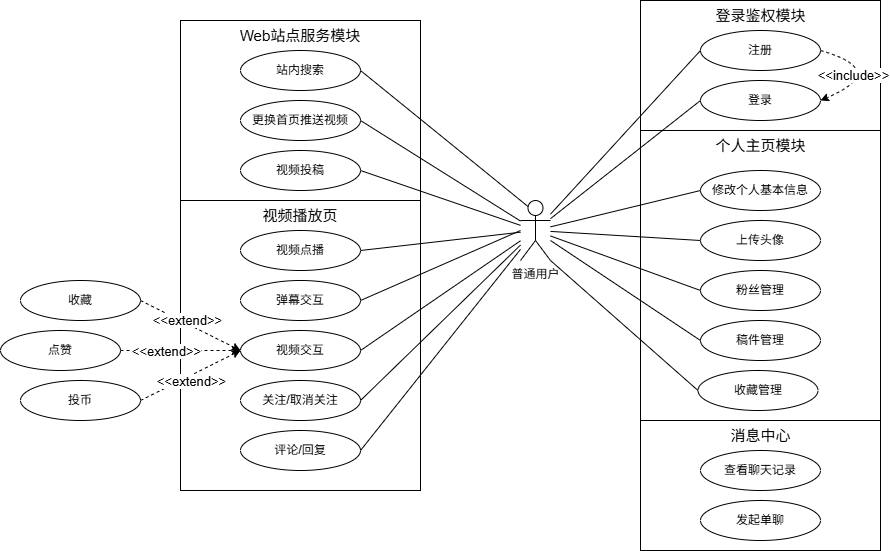

The diagram above was exported from draw.io. Its source (the exported page's mxGraphModel, read from the mxfile embedded in the PNG):
<mxGraphModel dx="1857" dy="612" grid="1" gridSize="10" guides="1" tooltips="1" connect="1" arrows="1" fold="1" page="1" pageScale="1" pageWidth="827" pageHeight="1169" math="0" shadow="0">
  <root>
    <mxCell id="0" />
    <mxCell id="1" parent="0" />
    <mxCell id="PwosoQ8HGtFutO9rGFKL-30" value="" style="rounded=0;whiteSpace=wrap;html=1;" parent="1" vertex="1">
      <mxGeometry x="120" y="140" width="240" height="290" as="geometry" />
    </mxCell>
    <mxCell id="PwosoQ8HGtFutO9rGFKL-27" value="" style="rounded=0;whiteSpace=wrap;html=1;" parent="1" vertex="1">
      <mxGeometry x="-340" y="30" width="240" height="180" as="geometry" />
    </mxCell>
    <mxCell id="PwosoQ8HGtFutO9rGFKL-5" value="" style="rounded=0;whiteSpace=wrap;html=1;" parent="1" vertex="1">
      <mxGeometry x="120" y="10" width="240" height="130" as="geometry" />
    </mxCell>
    <mxCell id="PwosoQ8HGtFutO9rGFKL-1" value="普通用户" style="shape=umlActor;verticalLabelPosition=bottom;verticalAlign=top;html=1;outlineConnect=0;" parent="1" vertex="1">
      <mxGeometry y="210" width="30" height="60" as="geometry" />
    </mxCell>
    <mxCell id="PwosoQ8HGtFutO9rGFKL-4" value="登录" style="ellipse;whiteSpace=wrap;html=1;" parent="1" vertex="1">
      <mxGeometry x="180" y="90" width="120" height="40" as="geometry" />
    </mxCell>
    <mxCell id="PwosoQ8HGtFutO9rGFKL-6" value="&lt;font style=&quot;font-size: 15px;&quot;&gt;登录鉴权模块&lt;/font&gt;" style="text;html=1;align=center;verticalAlign=middle;whiteSpace=wrap;rounded=0;" parent="1" vertex="1">
      <mxGeometry x="177.5" y="10" width="125" height="30" as="geometry" />
    </mxCell>
    <mxCell id="PwosoQ8HGtFutO9rGFKL-10" value="注册" style="ellipse;whiteSpace=wrap;html=1;" parent="1" vertex="1">
      <mxGeometry x="180" y="40" width="120" height="40" as="geometry" />
    </mxCell>
    <mxCell id="PwosoQ8HGtFutO9rGFKL-15" value="站内搜索" style="ellipse;whiteSpace=wrap;html=1;" parent="1" vertex="1">
      <mxGeometry x="-280" y="60" width="120" height="40" as="geometry" />
    </mxCell>
    <mxCell id="PwosoQ8HGtFutO9rGFKL-16" value="更换首页推送视频" style="ellipse;whiteSpace=wrap;html=1;" parent="1" vertex="1">
      <mxGeometry x="-280" y="110" width="120" height="40" as="geometry" />
    </mxCell>
    <mxCell id="PwosoQ8HGtFutO9rGFKL-17" value="修改个人基本信息" style="ellipse;whiteSpace=wrap;html=1;" parent="1" vertex="1">
      <mxGeometry x="180" y="180" width="120" height="40" as="geometry" />
    </mxCell>
    <mxCell id="PwosoQ8HGtFutO9rGFKL-22" value="" style="curved=1;endArrow=classic;html=1;rounded=0;entryX=1;entryY=0.5;entryDx=0;entryDy=0;exitX=1;exitY=0.5;exitDx=0;exitDy=0;dashed=1;" parent="1" source="PwosoQ8HGtFutO9rGFKL-10" target="PwosoQ8HGtFutO9rGFKL-4" edge="1">
      <mxGeometry width="50" height="50" relative="1" as="geometry">
        <mxPoint x="360" y="130" as="sourcePoint" />
        <mxPoint x="410" y="80" as="targetPoint" />
        <Array as="points">
          <mxPoint x="370" y="80" />
        </Array>
      </mxGeometry>
    </mxCell>
    <mxCell id="PwosoQ8HGtFutO9rGFKL-23" value="&lt;font style=&quot;font-size: 13px;&quot;&gt;&amp;lt;&amp;lt;include&amp;gt;&amp;gt;&lt;/font&gt;" style="edgeLabel;html=1;align=center;verticalAlign=middle;resizable=0;points=[];" parent="PwosoQ8HGtFutO9rGFKL-22" vertex="1" connectable="0">
      <mxGeometry x="-0.4937" y="-15" relative="1" as="geometry">
        <mxPoint as="offset" />
      </mxGeometry>
    </mxCell>
    <mxCell id="PwosoQ8HGtFutO9rGFKL-24" value="" style="endArrow=none;html=1;rounded=0;entryX=0;entryY=0.5;entryDx=0;entryDy=0;" parent="1" source="PwosoQ8HGtFutO9rGFKL-1" target="PwosoQ8HGtFutO9rGFKL-10" edge="1">
      <mxGeometry width="50" height="50" relative="1" as="geometry">
        <mxPoint x="30" y="380" as="sourcePoint" />
        <mxPoint x="80" y="330" as="targetPoint" />
      </mxGeometry>
    </mxCell>
    <mxCell id="PwosoQ8HGtFutO9rGFKL-25" value="" style="endArrow=none;html=1;rounded=0;entryX=0;entryY=0.5;entryDx=0;entryDy=0;" parent="1" source="PwosoQ8HGtFutO9rGFKL-1" target="PwosoQ8HGtFutO9rGFKL-4" edge="1">
      <mxGeometry width="50" height="50" relative="1" as="geometry">
        <mxPoint x="390" y="340" as="sourcePoint" />
        <mxPoint x="440" y="290" as="targetPoint" />
      </mxGeometry>
    </mxCell>
    <mxCell id="PwosoQ8HGtFutO9rGFKL-28" value="粉丝管理" style="ellipse;whiteSpace=wrap;html=1;" parent="1" vertex="1">
      <mxGeometry x="180" y="280" width="120" height="40" as="geometry" />
    </mxCell>
    <mxCell id="PwosoQ8HGtFutO9rGFKL-29" value="&lt;font style=&quot;font-size: 15px;&quot;&gt;Web站点服务模块&lt;/font&gt;" style="text;html=1;align=center;verticalAlign=middle;whiteSpace=wrap;rounded=0;" parent="1" vertex="1">
      <mxGeometry x="-285" y="30" width="130" height="30" as="geometry" />
    </mxCell>
    <mxCell id="PwosoQ8HGtFutO9rGFKL-31" value="稿件管理" style="ellipse;whiteSpace=wrap;html=1;" parent="1" vertex="1">
      <mxGeometry x="180" y="330" width="120" height="40" as="geometry" />
    </mxCell>
    <mxCell id="PwosoQ8HGtFutO9rGFKL-32" value="上传头像" style="ellipse;whiteSpace=wrap;html=1;" parent="1" vertex="1">
      <mxGeometry x="180" y="230" width="120" height="40" as="geometry" />
    </mxCell>
    <mxCell id="PwosoQ8HGtFutO9rGFKL-33" value="视频投稿" style="ellipse;whiteSpace=wrap;html=1;" parent="1" vertex="1">
      <mxGeometry x="-280" y="160" width="120" height="40" as="geometry" />
    </mxCell>
    <mxCell id="PwosoQ8HGtFutO9rGFKL-35" value="收藏管理" style="ellipse;whiteSpace=wrap;html=1;" parent="1" vertex="1">
      <mxGeometry x="177.5" y="380" width="120" height="40" as="geometry" />
    </mxCell>
    <mxCell id="PwosoQ8HGtFutO9rGFKL-44" value="&lt;font style=&quot;font-size: 15px;&quot;&gt;个人主页模块&lt;/font&gt;" style="text;html=1;align=center;verticalAlign=middle;whiteSpace=wrap;rounded=0;" parent="1" vertex="1">
      <mxGeometry x="177.5" y="140" width="125" height="30" as="geometry" />
    </mxCell>
    <mxCell id="PwosoQ8HGtFutO9rGFKL-45" value="" style="endArrow=none;html=1;rounded=0;entryX=0;entryY=0.5;entryDx=0;entryDy=0;" parent="1" source="PwosoQ8HGtFutO9rGFKL-1" target="PwosoQ8HGtFutO9rGFKL-17" edge="1">
      <mxGeometry width="50" height="50" relative="1" as="geometry">
        <mxPoint x="30" y="400" as="sourcePoint" />
        <mxPoint x="80" y="350" as="targetPoint" />
      </mxGeometry>
    </mxCell>
    <mxCell id="PwosoQ8HGtFutO9rGFKL-46" value="" style="endArrow=none;html=1;rounded=0;entryX=0;entryY=0.5;entryDx=0;entryDy=0;" parent="1" source="PwosoQ8HGtFutO9rGFKL-1" target="PwosoQ8HGtFutO9rGFKL-32" edge="1">
      <mxGeometry width="50" height="50" relative="1" as="geometry">
        <mxPoint x="50" y="380" as="sourcePoint" />
        <mxPoint x="100" y="330" as="targetPoint" />
      </mxGeometry>
    </mxCell>
    <mxCell id="PwosoQ8HGtFutO9rGFKL-47" value="" style="endArrow=none;html=1;rounded=0;entryX=0;entryY=0.5;entryDx=0;entryDy=0;" parent="1" source="PwosoQ8HGtFutO9rGFKL-1" target="PwosoQ8HGtFutO9rGFKL-28" edge="1">
      <mxGeometry width="50" height="50" relative="1" as="geometry">
        <mxPoint x="40" y="360" as="sourcePoint" />
        <mxPoint x="90" y="310" as="targetPoint" />
      </mxGeometry>
    </mxCell>
    <mxCell id="PwosoQ8HGtFutO9rGFKL-48" value="" style="endArrow=none;html=1;rounded=0;entryX=0;entryY=0.5;entryDx=0;entryDy=0;" parent="1" source="PwosoQ8HGtFutO9rGFKL-1" target="PwosoQ8HGtFutO9rGFKL-31" edge="1">
      <mxGeometry width="50" height="50" relative="1" as="geometry">
        <mxPoint x="40" y="370" as="sourcePoint" />
        <mxPoint x="90" y="320" as="targetPoint" />
      </mxGeometry>
    </mxCell>
    <mxCell id="PwosoQ8HGtFutO9rGFKL-49" value="" style="endArrow=none;html=1;rounded=0;entryX=0;entryY=0.5;entryDx=0;entryDy=0;exitX=1;exitY=1;exitDx=0;exitDy=0;exitPerimeter=0;" parent="1" source="PwosoQ8HGtFutO9rGFKL-1" target="PwosoQ8HGtFutO9rGFKL-35" edge="1">
      <mxGeometry width="50" height="50" relative="1" as="geometry">
        <mxPoint x="50" y="410" as="sourcePoint" />
        <mxPoint x="100" y="360" as="targetPoint" />
      </mxGeometry>
    </mxCell>
    <mxCell id="PwosoQ8HGtFutO9rGFKL-50" value="" style="endArrow=none;html=1;rounded=0;entryX=0.25;entryY=0.1;entryDx=0;entryDy=0;entryPerimeter=0;exitX=1;exitY=0.5;exitDx=0;exitDy=0;" parent="1" source="PwosoQ8HGtFutO9rGFKL-15" target="PwosoQ8HGtFutO9rGFKL-1" edge="1">
      <mxGeometry width="50" height="50" relative="1" as="geometry">
        <mxPoint x="-70" y="320" as="sourcePoint" />
        <mxPoint x="-20" y="270" as="targetPoint" />
      </mxGeometry>
    </mxCell>
    <mxCell id="PwosoQ8HGtFutO9rGFKL-51" value="" style="endArrow=none;html=1;rounded=0;exitX=1;exitY=0.5;exitDx=0;exitDy=0;" parent="1" source="PwosoQ8HGtFutO9rGFKL-16" target="PwosoQ8HGtFutO9rGFKL-1" edge="1">
      <mxGeometry width="50" height="50" relative="1" as="geometry">
        <mxPoint x="-100" y="300" as="sourcePoint" />
        <mxPoint x="-50" y="250" as="targetPoint" />
      </mxGeometry>
    </mxCell>
    <mxCell id="PwosoQ8HGtFutO9rGFKL-52" value="" style="endArrow=none;html=1;rounded=0;exitX=1;exitY=0.5;exitDx=0;exitDy=0;" parent="1" source="PwosoQ8HGtFutO9rGFKL-33" target="PwosoQ8HGtFutO9rGFKL-1" edge="1">
      <mxGeometry width="50" height="50" relative="1" as="geometry">
        <mxPoint x="-100" y="300" as="sourcePoint" />
        <mxPoint x="-50" y="250" as="targetPoint" />
      </mxGeometry>
    </mxCell>
    <mxCell id="PwosoQ8HGtFutO9rGFKL-53" value="" style="rounded=0;whiteSpace=wrap;html=1;" parent="1" vertex="1">
      <mxGeometry x="-340" y="210" width="240" height="290" as="geometry" />
    </mxCell>
    <mxCell id="PwosoQ8HGtFutO9rGFKL-54" value="&lt;font style=&quot;font-size: 15px;&quot;&gt;视频播放页&lt;/font&gt;" style="text;html=1;align=center;verticalAlign=middle;whiteSpace=wrap;rounded=0;" parent="1" vertex="1">
      <mxGeometry x="-285" y="210" width="130" height="30" as="geometry" />
    </mxCell>
    <mxCell id="PwosoQ8HGtFutO9rGFKL-18" value="视频点播" style="ellipse;whiteSpace=wrap;html=1;" parent="1" vertex="1">
      <mxGeometry x="-280" y="240" width="120" height="40" as="geometry" />
    </mxCell>
    <mxCell id="PwosoQ8HGtFutO9rGFKL-37" value="弹幕交互" style="ellipse;whiteSpace=wrap;html=1;" parent="1" vertex="1">
      <mxGeometry x="-280" y="290" width="120" height="40" as="geometry" />
    </mxCell>
    <mxCell id="PwosoQ8HGtFutO9rGFKL-38" value="评论/回复" style="ellipse;whiteSpace=wrap;html=1;" parent="1" vertex="1">
      <mxGeometry x="-280" y="440" width="120" height="40" as="geometry" />
    </mxCell>
    <mxCell id="PwosoQ8HGtFutO9rGFKL-39" value="点赞" style="ellipse;whiteSpace=wrap;html=1;" parent="1" vertex="1">
      <mxGeometry x="-520" y="340" width="120" height="40" as="geometry" />
    </mxCell>
    <mxCell id="PwosoQ8HGtFutO9rGFKL-40" value="视频交互" style="ellipse;whiteSpace=wrap;html=1;" parent="1" vertex="1">
      <mxGeometry x="-280" y="340" width="120" height="40" as="geometry" />
    </mxCell>
    <mxCell id="PwosoQ8HGtFutO9rGFKL-41" value="投币" style="ellipse;whiteSpace=wrap;html=1;" parent="1" vertex="1">
      <mxGeometry x="-500" y="390" width="120" height="40" as="geometry" />
    </mxCell>
    <mxCell id="PwosoQ8HGtFutO9rGFKL-42" value="收藏" style="ellipse;whiteSpace=wrap;html=1;" parent="1" vertex="1">
      <mxGeometry x="-500" y="290" width="120" height="40" as="geometry" />
    </mxCell>
    <mxCell id="PwosoQ8HGtFutO9rGFKL-43" value="关注/取消关注" style="ellipse;whiteSpace=wrap;html=1;" parent="1" vertex="1">
      <mxGeometry x="-280" y="390" width="120" height="40" as="geometry" />
    </mxCell>
    <mxCell id="PwosoQ8HGtFutO9rGFKL-55" value="" style="endArrow=none;html=1;rounded=0;exitX=1;exitY=0.5;exitDx=0;exitDy=0;" parent="1" source="PwosoQ8HGtFutO9rGFKL-18" target="PwosoQ8HGtFutO9rGFKL-1" edge="1">
      <mxGeometry width="50" height="50" relative="1" as="geometry">
        <mxPoint x="-50" y="390" as="sourcePoint" />
        <mxPoint y="340" as="targetPoint" />
      </mxGeometry>
    </mxCell>
    <mxCell id="PwosoQ8HGtFutO9rGFKL-57" value="" style="endArrow=none;html=1;rounded=0;exitX=1;exitY=0.5;exitDx=0;exitDy=0;" parent="1" source="PwosoQ8HGtFutO9rGFKL-37" edge="1">
      <mxGeometry width="50" height="50" relative="1" as="geometry">
        <mxPoint x="-70" y="390" as="sourcePoint" />
        <mxPoint y="240" as="targetPoint" />
      </mxGeometry>
    </mxCell>
    <mxCell id="PwosoQ8HGtFutO9rGFKL-58" value="" style="endArrow=none;html=1;rounded=0;exitX=1;exitY=0.5;exitDx=0;exitDy=0;" parent="1" source="PwosoQ8HGtFutO9rGFKL-40" target="PwosoQ8HGtFutO9rGFKL-1" edge="1">
      <mxGeometry width="50" height="50" relative="1" as="geometry">
        <mxPoint x="-40" y="380" as="sourcePoint" />
        <mxPoint x="10" y="330" as="targetPoint" />
      </mxGeometry>
    </mxCell>
    <mxCell id="PwosoQ8HGtFutO9rGFKL-59" value="" style="endArrow=none;html=1;rounded=0;exitX=1;exitY=0.5;exitDx=0;exitDy=0;" parent="1" source="PwosoQ8HGtFutO9rGFKL-43" target="PwosoQ8HGtFutO9rGFKL-1" edge="1">
      <mxGeometry width="50" height="50" relative="1" as="geometry">
        <mxPoint x="-60" y="390" as="sourcePoint" />
        <mxPoint x="-10" y="340" as="targetPoint" />
      </mxGeometry>
    </mxCell>
    <mxCell id="PwosoQ8HGtFutO9rGFKL-60" value="" style="endArrow=none;html=1;rounded=0;exitX=1;exitY=0.5;exitDx=0;exitDy=0;" parent="1" source="PwosoQ8HGtFutO9rGFKL-38" target="PwosoQ8HGtFutO9rGFKL-1" edge="1">
      <mxGeometry width="50" height="50" relative="1" as="geometry">
        <mxPoint x="-60" y="440" as="sourcePoint" />
        <mxPoint x="-10" y="390" as="targetPoint" />
      </mxGeometry>
    </mxCell>
    <mxCell id="PwosoQ8HGtFutO9rGFKL-61" value="" style="endArrow=classic;html=1;rounded=0;entryX=0;entryY=0.5;entryDx=0;entryDy=0;exitX=1;exitY=0.5;exitDx=0;exitDy=0;dashed=1;" parent="1" source="PwosoQ8HGtFutO9rGFKL-42" target="PwosoQ8HGtFutO9rGFKL-40" edge="1">
      <mxGeometry width="50" height="50" relative="1" as="geometry">
        <mxPoint x="-340" y="390" as="sourcePoint" />
        <mxPoint x="-290" y="340" as="targetPoint" />
      </mxGeometry>
    </mxCell>
    <mxCell id="PwosoQ8HGtFutO9rGFKL-62" value="&lt;font style=&quot;font-size: 13px;&quot;&gt;&amp;lt;&amp;lt;extend&amp;gt;&amp;gt;&lt;/font&gt;" style="edgeLabel;html=1;align=center;verticalAlign=middle;resizable=0;points=[];" parent="PwosoQ8HGtFutO9rGFKL-61" vertex="1" connectable="0">
      <mxGeometry x="-0.1093" y="3" relative="1" as="geometry">
        <mxPoint as="offset" />
      </mxGeometry>
    </mxCell>
    <mxCell id="PwosoQ8HGtFutO9rGFKL-63" value="" style="endArrow=classic;html=1;rounded=0;entryX=0;entryY=0.5;entryDx=0;entryDy=0;exitX=1;exitY=0.5;exitDx=0;exitDy=0;dashed=1;" parent="1" source="PwosoQ8HGtFutO9rGFKL-39" target="PwosoQ8HGtFutO9rGFKL-40" edge="1">
      <mxGeometry width="50" height="50" relative="1" as="geometry">
        <mxPoint x="-420" y="510" as="sourcePoint" />
        <mxPoint x="-370" y="460" as="targetPoint" />
      </mxGeometry>
    </mxCell>
    <mxCell id="PwosoQ8HGtFutO9rGFKL-65" value="&lt;span style=&quot;font-size: 13px;&quot;&gt;&amp;lt;&amp;lt;extend&amp;gt;&amp;gt;&lt;/span&gt;" style="edgeLabel;html=1;align=center;verticalAlign=middle;resizable=0;points=[];" parent="PwosoQ8HGtFutO9rGFKL-63" vertex="1" connectable="0">
      <mxGeometry x="-0.556" y="1" relative="1" as="geometry">
        <mxPoint x="18" y="1" as="offset" />
      </mxGeometry>
    </mxCell>
    <mxCell id="PwosoQ8HGtFutO9rGFKL-64" value="" style="endArrow=classic;html=1;rounded=0;entryX=0;entryY=0.5;entryDx=0;entryDy=0;exitX=1;exitY=0.5;exitDx=0;exitDy=0;dashed=1;" parent="1" source="PwosoQ8HGtFutO9rGFKL-41" target="PwosoQ8HGtFutO9rGFKL-40" edge="1">
      <mxGeometry width="50" height="50" relative="1" as="geometry">
        <mxPoint x="-340" y="450" as="sourcePoint" />
        <mxPoint x="-290" y="400" as="targetPoint" />
      </mxGeometry>
    </mxCell>
    <mxCell id="PwosoQ8HGtFutO9rGFKL-66" value="&lt;span style=&quot;font-size: 13px;&quot;&gt;&amp;lt;&amp;lt;extend&amp;gt;&amp;gt;&lt;/span&gt;" style="edgeLabel;html=1;align=center;verticalAlign=middle;resizable=0;points=[];" parent="PwosoQ8HGtFutO9rGFKL-64" vertex="1" connectable="0">
      <mxGeometry x="-0.4448" y="1" relative="1" as="geometry">
        <mxPoint x="23" y="-5" as="offset" />
      </mxGeometry>
    </mxCell>
    <mxCell id="gxmQyU3avr0htINQEmSF-1" value="" style="rounded=0;whiteSpace=wrap;html=1;" vertex="1" parent="1">
      <mxGeometry x="120" y="430" width="240" height="130" as="geometry" />
    </mxCell>
    <mxCell id="gxmQyU3avr0htINQEmSF-2" value="&lt;font style=&quot;font-size: 15px;&quot;&gt;消息中心&lt;/font&gt;" style="text;html=1;align=center;verticalAlign=middle;whiteSpace=wrap;rounded=0;" vertex="1" parent="1">
      <mxGeometry x="177.5" y="430" width="125" height="30" as="geometry" />
    </mxCell>
    <mxCell id="gxmQyU3avr0htINQEmSF-3" value="查看聊天记录" style="ellipse;whiteSpace=wrap;html=1;" vertex="1" parent="1">
      <mxGeometry x="180" y="460" width="120" height="40" as="geometry" />
    </mxCell>
    <mxCell id="gxmQyU3avr0htINQEmSF-4" value="发起单聊" style="ellipse;whiteSpace=wrap;html=1;" vertex="1" parent="1">
      <mxGeometry x="180" y="510" width="120" height="40" as="geometry" />
    </mxCell>
  </root>
</mxGraphModel>